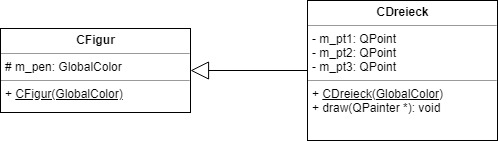

The diagram above was exported from draw.io. Its source (the exported page's mxGraphModel, read from the mxfile embedded in the PNG):
<mxGraphModel dx="1024" dy="627" grid="1" gridSize="10" guides="1" tooltips="1" connect="1" arrows="1" fold="1" page="1" pageScale="1" pageWidth="850" pageHeight="1100" background="#ffffff" math="0" shadow="0">
  <root>
    <mxCell id="0" />
    <mxCell id="1" parent="0" />
    <mxCell id="5d2195bd80daf111-15" value="&lt;p style=&quot;margin: 0px ; margin-top: 4px ; text-align: center&quot;&gt;&lt;b&gt;CFigur&lt;/b&gt;&lt;/p&gt;&lt;hr size=&quot;1&quot;&gt;&lt;p style=&quot;margin: 0px ; margin-left: 4px&quot;&gt;# m_pen: GlobalColor&lt;br&gt;&lt;/p&gt;&lt;hr size=&quot;1&quot;&gt;&lt;p style=&quot;margin: 0px ; margin-left: 4px&quot;&gt;+ &lt;u&gt;CFigur(GlobalColor)&lt;/u&gt;&lt;/p&gt;" style="verticalAlign=top;align=left;overflow=fill;fontSize=12;fontFamily=Helvetica;html=1;rounded=0;shadow=0;comic=0;labelBackgroundColor=none;strokeColor=#000000;strokeWidth=1;fillColor=#ffffff;" parent="1" vertex="1">
      <mxGeometry x="248" y="418" width="190" height="84" as="geometry" />
    </mxCell>
    <mxCell id="VEHXpF7Ukb8dkT4nCekU-1" value="&lt;p style=&quot;margin: 0px ; margin-top: 4px ; text-align: center&quot;&gt;&lt;b&gt;CDreieck&lt;/b&gt;&lt;/p&gt;&lt;hr size=&quot;1&quot;&gt;&lt;p style=&quot;margin: 0px ; margin-left: 4px&quot;&gt;- m_pt1: QPoint&lt;br&gt;- m_pt2: QPoint&lt;br&gt;&lt;/p&gt;&lt;p style=&quot;margin: 0px ; margin-left: 4px&quot;&gt;- m_pt3: QPoint&lt;br&gt;&lt;/p&gt;&lt;hr size=&quot;1&quot;&gt;&lt;p style=&quot;margin: 0px ; margin-left: 4px&quot;&gt;+ &lt;u&gt;CDreieck(GlobalColor)&lt;/u&gt;&lt;/p&gt;&lt;p style=&quot;margin: 0px ; margin-left: 4px&quot;&gt;+ draw(QPainter *): void&lt;/p&gt;" style="verticalAlign=top;align=left;overflow=fill;fontSize=12;fontFamily=Helvetica;html=1;rounded=0;shadow=0;comic=0;labelBackgroundColor=none;strokeColor=#000000;strokeWidth=1;fillColor=#ffffff;" parent="1" vertex="1">
      <mxGeometry x="555" y="390" width="190" height="140" as="geometry" />
    </mxCell>
    <mxCell id="VEHXpF7Ukb8dkT4nCekU-2" value="" style="endArrow=block;endSize=16;endFill=0;html=1;entryX=1;entryY=0.5;entryDx=0;entryDy=0;exitX=0;exitY=0.5;exitDx=0;exitDy=0;" parent="1" source="VEHXpF7Ukb8dkT4nCekU-1" target="5d2195bd80daf111-15" edge="1">
      <mxGeometry width="160" relative="1" as="geometry">
        <mxPoint x="310" y="540" as="sourcePoint" />
        <mxPoint x="470" y="540" as="targetPoint" />
      </mxGeometry>
    </mxCell>
  </root>
</mxGraphModel>